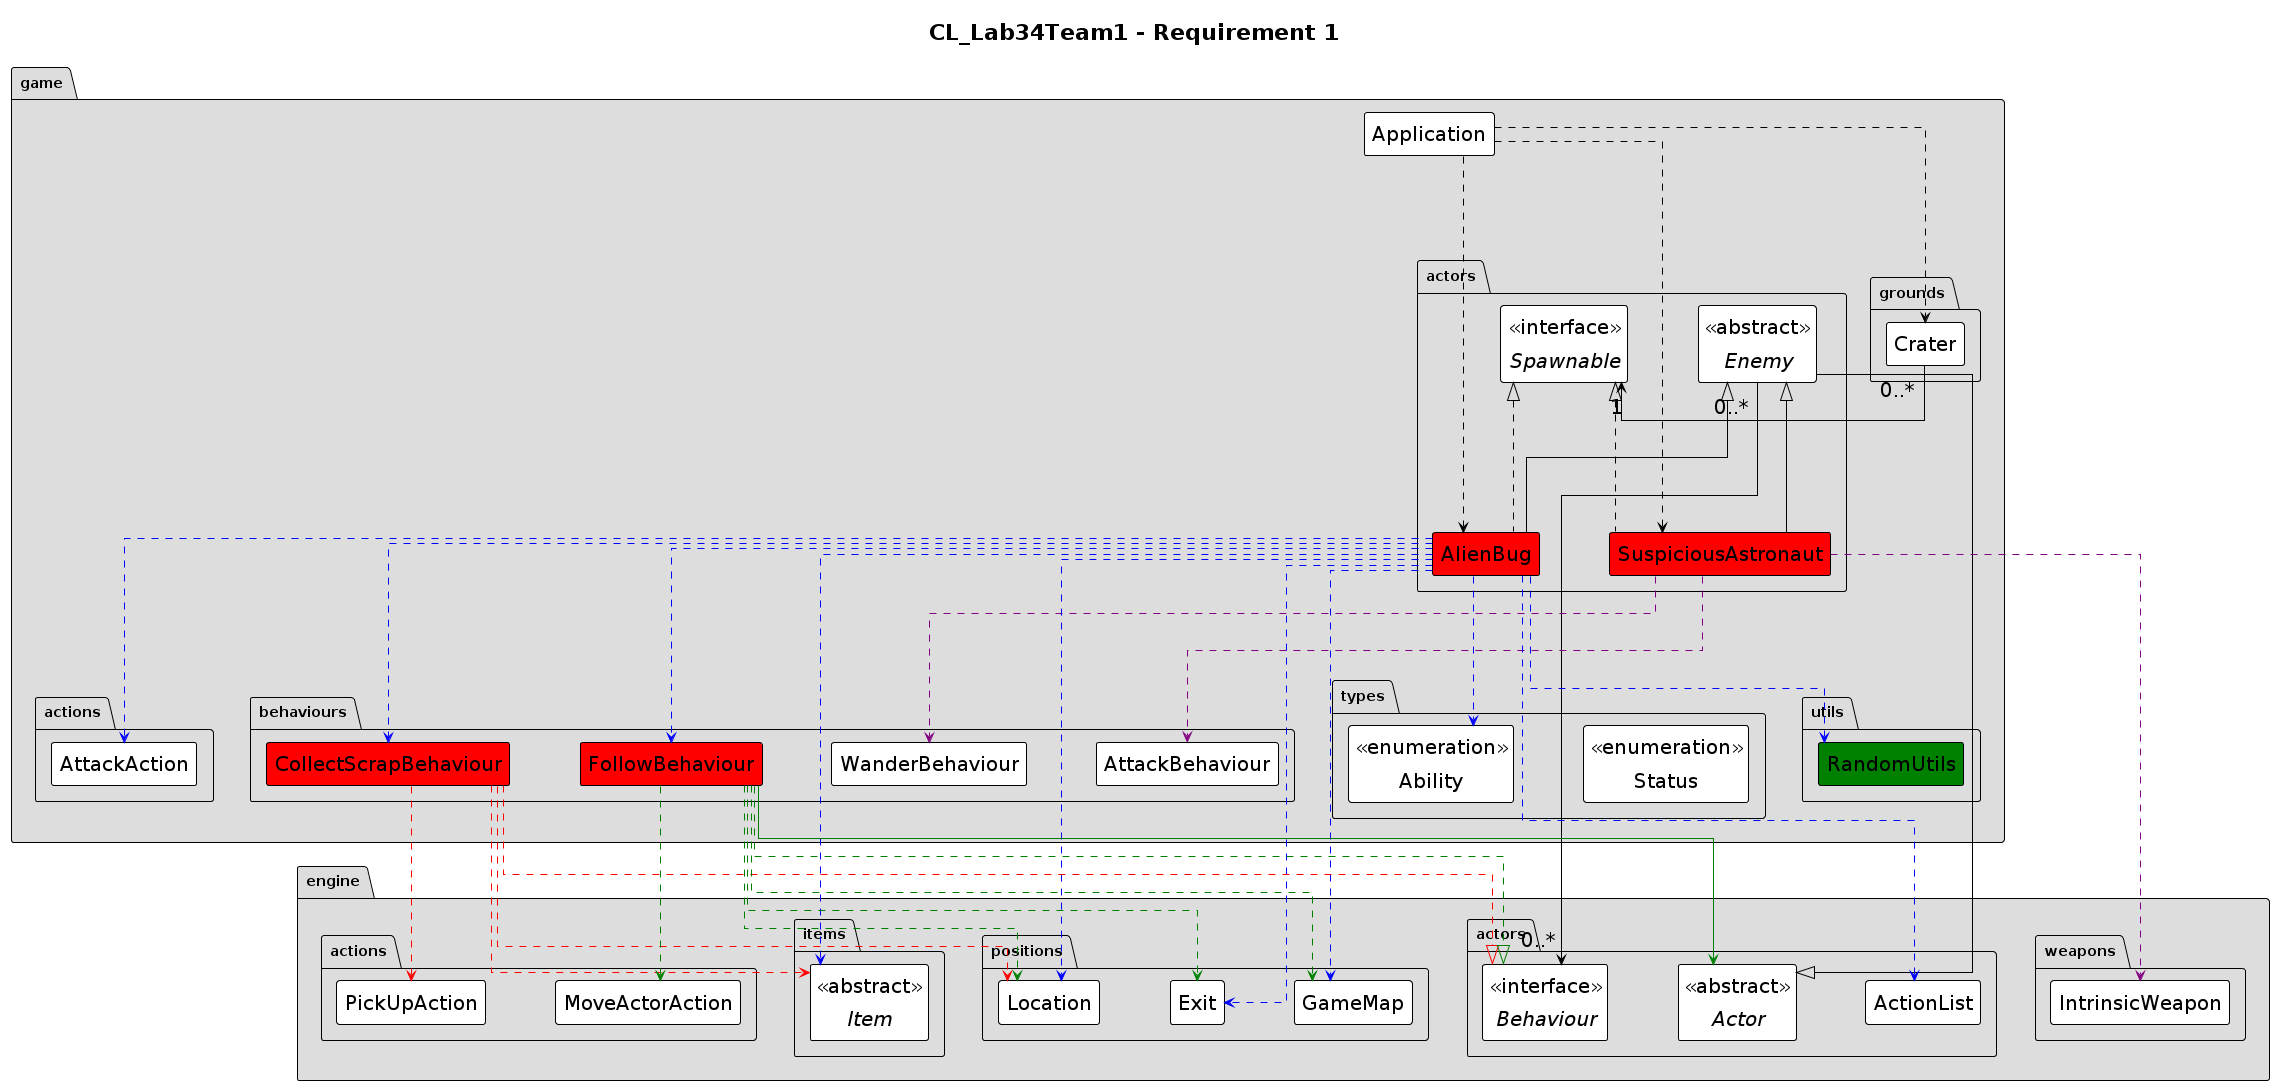

The diagram above was rendered by PlantUML. Its source (embedded in the PNG):
@startuml
hide circle
hide empty fields
hide empty methods
!theme plain
top to bottom direction
skinparam ClassStereotypeFontStyle plain
skinparam PackageBackgroundColor #DDDDDD
skinparam linetype ortho
skinparam classfontSize 20
skinparam arrowfontSize 20
skinparam nodesep 70
skinparam ranksep 150
skinparam ClassStereotypeFontSize 20
skinparam padding 5
skinparam linetype ortho

title CL_Lab34Team1 - Requirement 1

package game {
  class Application
}

package game.actors {
  abstract class Enemy <<abstract>>
  class AlienBug #red
  class SuspiciousAstronaut #red
  interface Spawnable <<interface>>
}

package game.actions {
  class AttackAction
}

package game.behaviours {
  class CollectScrapBehaviour #red
  class FollowBehaviour #red
  class WanderBehaviour
  class AttackBehaviour
}

package game.types {
  enum Ability <<enumeration>>
  enum Status  <<enumeration>>
}

package game.utils {
  class RandomUtils #green
}

package engine.actors {
  abstract class Actor <<abstract>>
  class ActionList
  interface Behaviour <<interface>>
}

package engine.items {
  abstract class Item  <<abstract>>
}

package engine.positions {
  class Location
  class Exit
}

game.Application .down.> game.grounds.Crater
game.Application ...> game.actors.AlienBug
game.Application ...> game.actors.SuspiciousAstronaut

game.actors.Enemy --|> engine.actors.Actor
game.actors.Enemy "0..*" --> "0..*" engine.actors.Behaviour

game.actors.Enemy <|-- game.actors.AlienBug
game.actors.Spawnable <|.. game.actors.AlienBug

game.actors.Enemy <|-- game.actors.SuspiciousAstronaut
game.actors.Spawnable <|.. game.actors.SuspiciousAstronaut
game.grounds.Crater "0..*" -> "1" game.actors.Spawnable

game.actors.SuspiciousAstronaut .[#purple].> game.behaviours.WanderBehaviour
game.actors.SuspiciousAstronaut .[#purple].> game.behaviours.AttackBehaviour
game.actors.SuspiciousAstronaut .[#purple].> engine.weapons.IntrinsicWeapon

game.actors.AlienBug .[#blue].> game.behaviours.CollectScrapBehaviour
game.actors.AlienBug .[#blue].> game.behaviours.FollowBehaviour
game.actors.AlienBug .[#blue].> game.types.Ability
game.actors.AlienBug .[#blue].> game.utils.RandomUtils
game.actors.AlienBug .[#blue].> engine.items.Item
game.actors.AlienBug .[#blue].> engine.positions.Exit
game.actors.AlienBug .[#blue].> engine.positions.GameMap
game.actors.AlienBug .[#blue].> engine.positions.Location
game.actors.AlienBug .[#blue].> engine.actors.ActionList
game.actors.AlienBug .[#blue].> game.actions.AttackAction

game.behaviours.CollectScrapBehaviour .[#red].|> engine.actors.Behaviour
game.behaviours.CollectScrapBehaviour .[#red].> engine.items.Item
game.behaviours.CollectScrapBehaviour .[#red].> engine.positions.Location
game.behaviours.CollectScrapBehaviour .[#red].> engine.actions.PickUpAction

game.behaviours.FollowBehaviour .[#green].|> engine.actors.Behaviour
game.behaviours.FollowBehaviour -[#green]-> engine.actors.Actor
game.behaviours.FollowBehaviour .[#green].> engine.positions.Exit
game.behaviours.FollowBehaviour .[#green].> engine.positions.GameMap
game.behaviours.FollowBehaviour .[#green].> engine.positions.Location
game.behaviours.FollowBehaviour .[#green].> engine.actions.MoveActorAction
@enduml